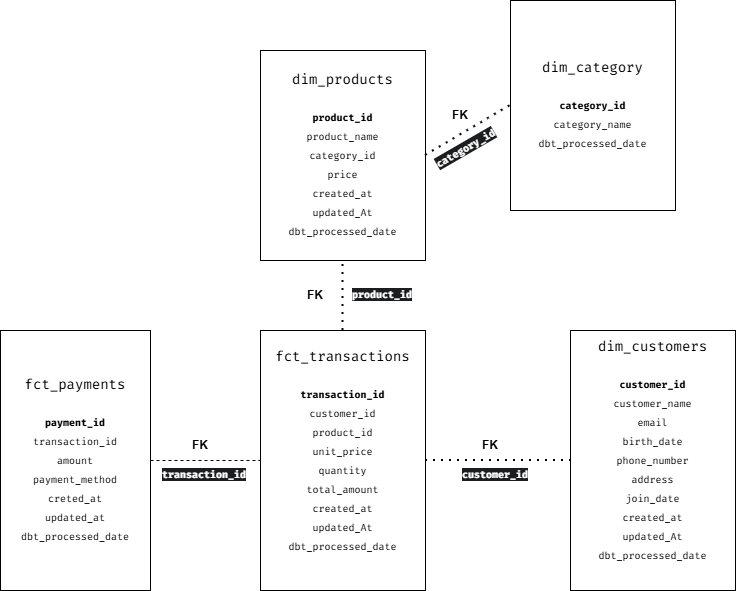

The diagram above was exported from draw.io. Its source (the exported page's mxGraphModel, read from the mxfile embedded in the PNG):
<mxGraphModel dx="1426" dy="811" grid="1" gridSize="10" guides="1" tooltips="1" connect="1" arrows="1" fold="1" page="1" pageScale="1" pageWidth="850" pageHeight="1100" background="#ffffff" math="0" shadow="0">
  <root>
    <mxCell id="0" />
    <mxCell id="1" parent="0" />
    <mxCell id="ldfhz51yApz8qTWqqUEI-69" parent="1" style="rounded=0;whiteSpace=wrap;html=1;fontColor=default;labelBackgroundColor=none;" value="&lt;div style=&quot;font-family: &amp;quot;Fira Code&amp;quot;, Consolas, &amp;quot;Courier New&amp;quot;, monospace, Consolas, &amp;quot;Courier New&amp;quot;, monospace; font-size: 14px; line-height: 19px; white-space: pre;&quot;&gt;&lt;span style=&quot;&quot;&gt;fct_payments&lt;/span&gt;&lt;/div&gt;&lt;div style=&quot;font-family: &amp;quot;Fira Code&amp;quot;, Consolas, &amp;quot;Courier New&amp;quot;, monospace, Consolas, &amp;quot;Courier New&amp;quot;, monospace; font-size: 14px; line-height: 19px; white-space: pre;&quot;&gt;&lt;span style=&quot;&quot;&gt;&lt;br&gt;&lt;/span&gt;&lt;/div&gt;&lt;div style=&quot;font-family: &amp;quot;Fira Code&amp;quot;, Consolas, &amp;quot;Courier New&amp;quot;, monospace, Consolas, &amp;quot;Courier New&amp;quot;, monospace; line-height: 19px; white-space: pre;&quot;&gt;&lt;font size=&quot;1&quot;&gt;&lt;b&gt;payment_id&lt;/b&gt;&lt;/font&gt;&lt;/div&gt;&lt;div style=&quot;font-family: &amp;quot;Fira Code&amp;quot;, Consolas, &amp;quot;Courier New&amp;quot;, monospace, Consolas, &amp;quot;Courier New&amp;quot;, monospace; line-height: 19px; white-space: pre;&quot;&gt;&lt;font size=&quot;1&quot;&gt;transaction_id&lt;/font&gt;&lt;/div&gt;&lt;div style=&quot;font-family: &amp;quot;Fira Code&amp;quot;, Consolas, &amp;quot;Courier New&amp;quot;, monospace, Consolas, &amp;quot;Courier New&amp;quot;, monospace; line-height: 19px; white-space: pre;&quot;&gt;&lt;font size=&quot;1&quot;&gt;amount&lt;/font&gt;&lt;/div&gt;&lt;div style=&quot;font-family: &amp;quot;Fira Code&amp;quot;, Consolas, &amp;quot;Courier New&amp;quot;, monospace, Consolas, &amp;quot;Courier New&amp;quot;, monospace; line-height: 19px; white-space: pre;&quot;&gt;&lt;font size=&quot;1&quot;&gt;payment_method&lt;/font&gt;&lt;/div&gt;&lt;div style=&quot;font-family: &amp;quot;Fira Code&amp;quot;, Consolas, &amp;quot;Courier New&amp;quot;, monospace, Consolas, &amp;quot;Courier New&amp;quot;, monospace; line-height: 19px; white-space: pre;&quot;&gt;&lt;font size=&quot;1&quot;&gt;creted_at&lt;/font&gt;&lt;/div&gt;&lt;div style=&quot;font-family: &amp;quot;Fira Code&amp;quot;, Consolas, &amp;quot;Courier New&amp;quot;, monospace, Consolas, &amp;quot;Courier New&amp;quot;, monospace; line-height: 19px; white-space: pre;&quot;&gt;&lt;font size=&quot;1&quot;&gt;updated_at&lt;/font&gt;&lt;/div&gt;&lt;div style=&quot;font-family: &amp;quot;Fira Code&amp;quot;, Consolas, &amp;quot;Courier New&amp;quot;, monospace, Consolas, &amp;quot;Courier New&amp;quot;, monospace; line-height: 19px; white-space: pre;&quot;&gt;&lt;font size=&quot;1&quot;&gt;dbt_processed_date&lt;/font&gt;&lt;/div&gt;" vertex="1">
      <mxGeometry height="260" width="150" x="449" y="741" as="geometry" />
    </mxCell>
    <mxCell id="ldfhz51yApz8qTWqqUEI-70" parent="1" style="rounded=0;whiteSpace=wrap;html=1;fontColor=default;labelBackgroundColor=none;" value="&lt;div style=&quot;font-family: &amp;quot;Fira Code&amp;quot;, Consolas, &amp;quot;Courier New&amp;quot;, monospace, Consolas, &amp;quot;Courier New&amp;quot;, monospace; font-size: 14px; line-height: 19px; white-space: pre;&quot;&gt;&lt;div style=&quot;line-height: 19px;&quot;&gt;fct_transactions&lt;/div&gt;&lt;div style=&quot;line-height: 19px;&quot;&gt;&lt;br&gt;&lt;/div&gt;&lt;div style=&quot;font-size: 12px; line-height: 19px;&quot;&gt;&lt;font size=&quot;1&quot;&gt;&lt;b&gt;transaction_id&lt;/b&gt;&lt;/font&gt;&lt;/div&gt;&lt;div style=&quot;font-size: 12px; line-height: 19px;&quot;&gt;&lt;font size=&quot;1&quot;&gt;customer_id&lt;/font&gt;&lt;/div&gt;&lt;div style=&quot;font-size: 12px; line-height: 19px;&quot;&gt;&lt;font size=&quot;1&quot;&gt;product_id&lt;/font&gt;&lt;/div&gt;&lt;div style=&quot;font-size: 12px; line-height: 19px;&quot;&gt;&lt;font size=&quot;1&quot;&gt;unit_price&lt;/font&gt;&lt;/div&gt;&lt;div style=&quot;font-size: 12px; line-height: 19px;&quot;&gt;&lt;font size=&quot;1&quot;&gt;quantity&lt;/font&gt;&lt;/div&gt;&lt;div style=&quot;font-size: 12px; line-height: 19px;&quot;&gt;&lt;font size=&quot;1&quot;&gt;total_amount&lt;/font&gt;&lt;/div&gt;&lt;div style=&quot;font-size: 12px; line-height: 19px;&quot;&gt;&lt;font size=&quot;1&quot;&gt;created_at&lt;/font&gt;&lt;/div&gt;&lt;div style=&quot;font-size: 12px; line-height: 19px;&quot;&gt;&lt;font size=&quot;1&quot;&gt;updated_At&lt;/font&gt;&lt;/div&gt;&lt;div style=&quot;font-size: 12px; line-height: 19px;&quot;&gt;&lt;font size=&quot;1&quot;&gt;dbt_processed_date&lt;/font&gt;&lt;/div&gt;&lt;div style=&quot;font-size: 12px; line-height: 19px;&quot;&gt;&lt;br&gt;&lt;/div&gt;&lt;/div&gt;" vertex="1">
      <mxGeometry height="260" width="165" x="709" y="741" as="geometry" />
    </mxCell>
    <mxCell id="ldfhz51yApz8qTWqqUEI-71" edge="1" parent="1" source="ldfhz51yApz8qTWqqUEI-69" style="endArrow=none;dashed=1;html=1;rounded=0;exitX=1;exitY=0.5;exitDx=0;exitDy=0;entryX=0;entryY=0.5;entryDx=0;entryDy=0;" target="ldfhz51yApz8qTWqqUEI-70" value="">
      <mxGeometry height="50" relative="1" width="50" as="geometry">
        <mxPoint x="809" y="841" as="sourcePoint" />
        <mxPoint x="859" y="791" as="targetPoint" />
      </mxGeometry>
    </mxCell>
    <mxCell id="ldfhz51yApz8qTWqqUEI-72" parent="1" style="text;whiteSpace=wrap;html=1;" value="&lt;b style=&quot;forced-color-adjust: none; box-shadow: none !important; color: rgb(255, 255, 255); font-family: &amp;quot;Fira Code&amp;quot;, Consolas, &amp;quot;Courier New&amp;quot;, monospace, Consolas, &amp;quot;Courier New&amp;quot;, monospace; font-size: x-small; font-style: normal; font-variant-ligatures: normal; font-variant-caps: normal; letter-spacing: normal; orphans: 2; text-align: center; text-indent: 0px; text-transform: none; widows: 2; word-spacing: 0px; -webkit-text-stroke-width: 0px; white-space: pre; background-color: rgb(27, 29, 30); text-decoration-thickness: initial; text-decoration-style: initial; text-decoration-color: initial;&quot;&gt;transaction_id&lt;/b&gt;" vertex="1">
      <mxGeometry height="40" width="120" x="609" y="871" as="geometry" />
    </mxCell>
    <mxCell id="ldfhz51yApz8qTWqqUEI-73" parent="1" style="text;html=1;whiteSpace=wrap;strokeColor=none;fillColor=none;align=center;verticalAlign=middle;rounded=0;fontStyle=1" value="FK" vertex="1">
      <mxGeometry height="30" width="60" x="619" y="841" as="geometry" />
    </mxCell>
    <mxCell id="ldfhz51yApz8qTWqqUEI-74" parent="1" style="rounded=0;whiteSpace=wrap;html=1;fontColor=default;labelBackgroundColor=none;" value="&lt;div style=&quot;font-family: &amp;quot;Fira Code&amp;quot;, Consolas, &amp;quot;Courier New&amp;quot;, monospace, Consolas, &amp;quot;Courier New&amp;quot;, monospace; font-size: 14px; line-height: 19px; white-space: pre;&quot;&gt;&lt;div style=&quot;line-height: 19px;&quot;&gt;dim_products&lt;/div&gt;&lt;div style=&quot;line-height: 19px;&quot;&gt;&lt;br&gt;&lt;/div&gt;&lt;div style=&quot;font-size: 12px; line-height: 19px;&quot;&gt;&lt;font size=&quot;1&quot;&gt;&lt;b&gt;product_id&lt;/b&gt;&lt;/font&gt;&lt;/div&gt;&lt;div style=&quot;font-size: 12px; line-height: 19px;&quot;&gt;&lt;font size=&quot;1&quot;&gt;product_name&lt;/font&gt;&lt;/div&gt;&lt;div style=&quot;font-size: 12px; line-height: 19px;&quot;&gt;&lt;font size=&quot;1&quot;&gt;category_id&lt;/font&gt;&lt;/div&gt;&lt;div style=&quot;font-size: 12px; line-height: 19px;&quot;&gt;&lt;font size=&quot;1&quot;&gt;price&lt;/font&gt;&lt;/div&gt;&lt;div style=&quot;font-size: 12px; line-height: 19px;&quot;&gt;&lt;font size=&quot;1&quot;&gt;created_at&lt;/font&gt;&lt;/div&gt;&lt;div style=&quot;font-size: 12px; line-height: 19px;&quot;&gt;&lt;font size=&quot;1&quot;&gt;updated_At&lt;/font&gt;&lt;/div&gt;&lt;div style=&quot;font-size: 12px; line-height: 19px;&quot;&gt;&lt;font size=&quot;1&quot;&gt;dbt_processed_date&lt;/font&gt;&lt;/div&gt;&lt;/div&gt;" vertex="1">
      <mxGeometry height="210" width="165" x="709" y="461" as="geometry" />
    </mxCell>
    <mxCell id="ldfhz51yApz8qTWqqUEI-75" parent="1" style="rounded=0;whiteSpace=wrap;html=1;fontColor=default;labelBackgroundColor=none;" value="&lt;div style=&quot;font-family: &amp;quot;Fira Code&amp;quot;, Consolas, &amp;quot;Courier New&amp;quot;, monospace, Consolas, &amp;quot;Courier New&amp;quot;, monospace; line-height: 19px; white-space: pre;&quot;&gt;&lt;div style=&quot;font-size: 14px; line-height: 19px;&quot;&gt;dim_customers&lt;/div&gt;&lt;div style=&quot;font-size: 14px; line-height: 19px;&quot;&gt;&lt;br&gt;&lt;/div&gt;&lt;div style=&quot;font-size: 12px; line-height: 19px;&quot;&gt;&lt;font size=&quot;1&quot;&gt;&lt;b&gt;customer_id&lt;/b&gt;&lt;/font&gt;&lt;/div&gt;&lt;div style=&quot;font-size: 12px; line-height: 19px;&quot;&gt;&lt;font size=&quot;1&quot;&gt;customer_name&lt;/font&gt;&lt;/div&gt;&lt;div style=&quot;font-size: 12px; line-height: 19px;&quot;&gt;&lt;font size=&quot;1&quot;&gt;email&lt;/font&gt;&lt;/div&gt;&lt;div style=&quot;line-height: 19px;&quot;&gt;&lt;font size=&quot;1&quot;&gt;birth_date&lt;/font&gt;&lt;/div&gt;&lt;div style=&quot;line-height: 19px;&quot;&gt;&lt;font size=&quot;1&quot;&gt;phone_number&lt;/font&gt;&lt;/div&gt;&lt;div style=&quot;line-height: 19px;&quot;&gt;&lt;font size=&quot;1&quot;&gt;address&lt;/font&gt;&lt;/div&gt;&lt;div style=&quot;line-height: 19px;&quot;&gt;&lt;font size=&quot;1&quot;&gt;join_date&lt;/font&gt;&lt;/div&gt;&lt;div style=&quot;font-size: 12px; line-height: 19px;&quot;&gt;&lt;font size=&quot;1&quot;&gt;created_at&lt;/font&gt;&lt;/div&gt;&lt;div style=&quot;font-size: 12px; line-height: 19px;&quot;&gt;&lt;font size=&quot;1&quot;&gt;updated_At&lt;/font&gt;&lt;/div&gt;&lt;div style=&quot;font-size: 12px; line-height: 19px;&quot;&gt;&lt;font size=&quot;1&quot;&gt;dbt_processed_date&lt;/font&gt;&lt;/div&gt;&lt;div style=&quot;font-size: 12px; line-height: 19px;&quot;&gt;&lt;br&gt;&lt;/div&gt;&lt;/div&gt;" vertex="1">
      <mxGeometry height="260" width="165" x="1019" y="741" as="geometry" />
    </mxCell>
    <mxCell id="ldfhz51yApz8qTWqqUEI-76" parent="1" style="rounded=0;whiteSpace=wrap;html=1;fontColor=default;labelBackgroundColor=none;" value="&lt;div style=&quot;font-family: &amp;quot;Fira Code&amp;quot;, Consolas, &amp;quot;Courier New&amp;quot;, monospace, Consolas, &amp;quot;Courier New&amp;quot;, monospace; line-height: 19px; white-space: pre;&quot;&gt;&lt;div style=&quot;font-size: 14px; line-height: 19px;&quot;&gt;dim_category&lt;/div&gt;&lt;div style=&quot;font-size: 14px; line-height: 19px;&quot;&gt;&lt;br&gt;&lt;/div&gt;&lt;div style=&quot;font-size: 12px; line-height: 19px;&quot;&gt;&lt;font size=&quot;1&quot;&gt;&lt;b&gt;category_id&lt;/b&gt;&lt;/font&gt;&lt;/div&gt;&lt;div style=&quot;line-height: 19px;&quot;&gt;&lt;font size=&quot;1&quot;&gt;category_name&lt;/font&gt;&lt;/div&gt;&lt;div style=&quot;font-size: 12px; line-height: 19px;&quot;&gt;&lt;font size=&quot;1&quot;&gt;dbt_processed_date&lt;/font&gt;&lt;/div&gt;&lt;/div&gt;" vertex="1">
      <mxGeometry height="210" width="165" x="959" y="411" as="geometry" />
    </mxCell>
    <mxCell id="ldfhz51yApz8qTWqqUEI-77" edge="1" parent="1" source="ldfhz51yApz8qTWqqUEI-70" style="endArrow=none;dashed=1;html=1;dashPattern=1 3;strokeWidth=2;rounded=0;entryX=0.5;entryY=1;entryDx=0;entryDy=0;exitX=0.5;exitY=0;exitDx=0;exitDy=0;" target="ldfhz51yApz8qTWqqUEI-74" value="">
      <mxGeometry height="50" relative="1" width="50" as="geometry">
        <mxPoint x="809" y="751" as="sourcePoint" />
        <mxPoint x="859" y="701" as="targetPoint" />
      </mxGeometry>
    </mxCell>
    <mxCell id="ldfhz51yApz8qTWqqUEI-78" edge="1" parent="1" source="ldfhz51yApz8qTWqqUEI-70" style="endArrow=none;dashed=1;html=1;dashPattern=1 3;strokeWidth=2;rounded=0;entryX=0;entryY=0.5;entryDx=0;entryDy=0;exitX=1;exitY=0.5;exitDx=0;exitDy=0;" target="ldfhz51yApz8qTWqqUEI-75" value="">
      <mxGeometry height="50" relative="1" width="50" as="geometry">
        <mxPoint x="769" y="761" as="sourcePoint" />
        <mxPoint x="769" y="711" as="targetPoint" />
      </mxGeometry>
    </mxCell>
    <mxCell id="ldfhz51yApz8qTWqqUEI-79" parent="1" style="text;html=1;whiteSpace=wrap;strokeColor=none;fillColor=none;align=center;verticalAlign=middle;rounded=0;fontStyle=1" value="FK" vertex="1">
      <mxGeometry height="30" width="60" x="879" y="511" as="geometry" />
    </mxCell>
    <mxCell id="ldfhz51yApz8qTWqqUEI-80" parent="1" style="text;html=1;whiteSpace=wrap;strokeColor=none;fillColor=none;align=center;verticalAlign=middle;rounded=0;fontStyle=1" value="FK" vertex="1">
      <mxGeometry height="30" width="60" x="734" y="691" as="geometry" />
    </mxCell>
    <mxCell id="ldfhz51yApz8qTWqqUEI-81" parent="1" style="text;html=1;whiteSpace=wrap;strokeColor=none;fillColor=none;align=center;verticalAlign=middle;rounded=0;fontStyle=1" value="FK" vertex="1">
      <mxGeometry height="30" width="60" x="909" y="841" as="geometry" />
    </mxCell>
    <mxCell id="ldfhz51yApz8qTWqqUEI-82" parent="1" style="text;whiteSpace=wrap;html=1;rotation=0;" value="&lt;b style=&quot;forced-color-adjust: none; color: rgb(255, 255, 255); font-family: &amp;quot;Fira Code&amp;quot;, Consolas, &amp;quot;Courier New&amp;quot;, monospace, Consolas, &amp;quot;Courier New&amp;quot;, monospace; font-size: x-small; font-style: normal; font-variant-ligatures: normal; font-variant-caps: normal; letter-spacing: normal; orphans: 2; text-align: center; text-indent: 0px; text-transform: none; widows: 2; word-spacing: 0px; -webkit-text-stroke-width: 0px; white-space: pre; background-color: rgb(27, 29, 30); text-decoration-thickness: initial; text-decoration-style: initial; text-decoration-color: initial; box-shadow: none !important;&quot;&gt;customer_id&lt;/b&gt;" vertex="1">
      <mxGeometry height="40" width="120" x="909" y="871" as="geometry" />
    </mxCell>
    <mxCell id="ldfhz51yApz8qTWqqUEI-83" parent="1" style="text;whiteSpace=wrap;html=1;rotation=0;" value="&lt;b style=&quot;forced-color-adjust: none; color: rgb(255, 255, 255); font-family: &amp;quot;Fira Code&amp;quot;, Consolas, &amp;quot;Courier New&amp;quot;, monospace, Consolas, &amp;quot;Courier New&amp;quot;, monospace; font-size: x-small; font-style: normal; font-variant-ligatures: normal; font-variant-caps: normal; letter-spacing: normal; orphans: 2; text-align: center; text-indent: 0px; text-transform: none; widows: 2; word-spacing: 0px; -webkit-text-stroke-width: 0px; white-space: pre; background-color: rgb(27, 29, 30); text-decoration-thickness: initial; text-decoration-style: initial; text-decoration-color: initial; box-shadow: none !important;&quot;&gt;product_id&lt;/b&gt;" vertex="1">
      <mxGeometry height="40" width="120" x="799.0005080756887" y="691.0015242270663" as="geometry" />
    </mxCell>
    <mxCell id="ldfhz51yApz8qTWqqUEI-84" parent="1" style="text;whiteSpace=wrap;html=1;rotation=-30;" value="&lt;b style=&quot;forced-color-adjust: none; color: rgb(255, 255, 255); font-family: &amp;quot;Fira Code&amp;quot;, Consolas, &amp;quot;Courier New&amp;quot;, monospace, Consolas, &amp;quot;Courier New&amp;quot;, monospace; font-size: x-small; font-style: normal; font-variant-ligatures: normal; font-variant-caps: normal; letter-spacing: normal; orphans: 2; text-align: center; text-indent: 0px; text-transform: none; widows: 2; word-spacing: 0px; -webkit-text-stroke-width: 0px; white-space: pre; background-color: rgb(27, 29, 30); text-decoration-thickness: initial; text-decoration-style: initial; text-decoration-color: initial; box-shadow: none !important;&quot;&gt;category_id&lt;/b&gt;" vertex="1">
      <mxGeometry height="40" width="120" x="879" y="531" as="geometry" />
    </mxCell>
    <mxCell id="ldfhz51yApz8qTWqqUEI-85" edge="1" parent="1" source="ldfhz51yApz8qTWqqUEI-74" style="endArrow=none;dashed=1;html=1;dashPattern=1 3;strokeWidth=2;rounded=0;entryX=0;entryY=0.5;entryDx=0;entryDy=0;exitX=1;exitY=0.5;exitDx=0;exitDy=0;" target="ldfhz51yApz8qTWqqUEI-76" value="">
      <mxGeometry height="50" relative="1" width="50" as="geometry">
        <mxPoint x="919" y="601" as="sourcePoint" />
        <mxPoint x="919" y="531" as="targetPoint" />
      </mxGeometry>
    </mxCell>
  </root>
</mxGraphModel>